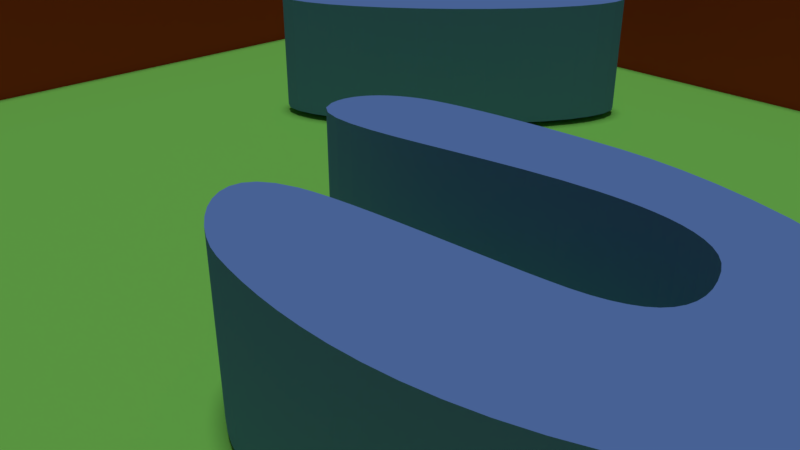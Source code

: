 # Source: bug.blend  (saved by Blender 2.78.0; exported with 4.5.12 LTS)
import bpy
from mathutils import Matrix  # noqa: F401  (used for matrix-valued properties, if any)

bpy.ops.wm.read_factory_settings(use_empty=True)
scene = bpy.context.scene
scene.name = 'Scene'

# ---- collections
col_collection_1 = bpy.data.collections.new('Collection 1'); scene.collection.children.link(col_collection_1)
col_collection_2 = bpy.data.collections.new('Collection 2'); scene.collection.children.link(col_collection_2)
col_collection_2.hide_render = True
col_collection_2.hide_viewport = True

# ---- materials (node trees are filled in below, after node groups)
mat_woodt = bpy.data.materials.new('woodt')
mat_woodt.alpha_threshold = 0.0
mat_woodt.use_transparent_shadow = False
mat_woodt.diffuse_color = (0.6038, 0.06035, 0.02194, 1.0)
mat_woodt.roughness = 0.5
mat_material = bpy.data.materials.new('Material')
mat_material.alpha_threshold = 0.0
mat_material.use_transparent_shadow = False
mat_material.diffuse_color = (0.1718, 0.3256, 0.8, 1.0)
mat_material.roughness = 0.5
mat_grass = bpy.data.materials.new('grass')
mat_grass.alpha_threshold = 0.0
mat_grass.use_transparent_shadow = False
mat_grass.preview_render_type = 'CUBE'
mat_grass.diffuse_color = (0.2674, 0.8, 0.1406, 1.0)
mat_grass.specular_color = (1.0, 0.7679, 0.819)
mat_grass.roughness = 0.5
mat_grass.line_color = (0.0, 0.0, 0.0, 1.0)

# ---- material node trees

# ---- world
world_world = bpy.data.worlds.new('World'); scene.world = world_world
world_world.color = (0.05088, 0.05088, 0.05088)
world_world.use_sun_shadow = False
world_world.sun_shadow_jitter_overblur = 0.0
world_world.cycles.sampling_method = 'MANUAL'

# ---- cameras
cam_camera = bpy.data.cameras.new('Camera')
cam_camera.clip_end = 100.0
cam_camera.lens = 35.0
cam_camera.sensor_width = 32.0
cam_camera.sensor_height = 18.0
cam_camera.ortho_scale = 7.314
cam_camera.dof.focus_distance = 0.0
cam_camera.dof.aperture_fstop = 128.0

# ---- lights
light_sun = bpy.data.lights.new('Sun', 'SUN')
light_sun.transmission_factor = 0.0
light_sun.angle = 0.1993
light_sun.energy = 1.0
light_sun.shadow_buffer_clip_start = 0.5
light_sun.shadow_soft_size = 0.1
light_sun.shadow_cascade_max_distance = 1000.0

# ---- meshes
me_cube_002 = bpy.data.meshes.new('Cube.002')
me_cube_002.from_pydata([(0.3199, 0.07994, -0.9), (0.354, 0.07955, -0.9), (0.392, 0.07616, -0.9), (0.4326, 0.06973, -0.9), (0.4743, 0.06019, -0.9), (0.5161, 0.04746, -0.9), (0.5564, 0.03149, -0.9), (0.5941, 0.01221, -0.9), (0.6277, -0.01046, -0.9), (0.656, -0.03657, -0.9), (0.6776, -0.0662, -0.9), (0.6913, -0.0994, -0.9), (0.6957, -0.1363, -0.9), (0.6943, -0.1617, -0.9), (0.6911, -0.1852, -0.9), (0.6862, -0.2068, -0.9), (0.6798, -0.2266, -0.9), (0.6719, -0.2446, -0.9), (0.6627, -0.261, -0.9), (0.6522, -0.2758, -0.9), (0.6406, -0.289, -0.9), (0.6279, -0.3008, -0.9), (0.6143, -0.3112, -0.9), (0.5999, -0.3204, -0.9), (0.5847, -0.3282, -0.9), (0.5509, -0.3426, -0.9), (0.5173, -0.3542, -0.9), (0.484, -0.3631, -0.9), (0.4512, -0.3696, -0.9), (0.4191, -0.3739, -0.9), (0.3878, -0.3763, -0.9), (0.3575, -0.3769, -0.9), (0.3283, -0.3761, -0.9), (0.3005, -0.374, -0.9), (0.2742, -0.3709, -0.9), (0.2495, -0.367, -0.9), (0.2267, -0.3626, -0.9), (0.2093, -0.3577, -0.9), (0.191, -0.3502, -0.9), (0.1727, -0.3407, -0.9), (0.1554, -0.3295, -0.9), (0.1399, -0.3171, -0.9), (0.1273, -0.3038, -0.9), (0.1184, -0.2901, -0.9), (0.1142, -0.2764, -0.9), (0.1157, -0.2631, -0.9), (0.1237, -0.2506, -0.9), (0.1391, -0.2394, -0.9), (0.163, -0.2299, -0.9), (0.1802, -0.2255, -0.9), (0.2013, -0.2216, -0.9), (0.2255, -0.2181, -0.9), (0.252, -0.2149, -0.9), (0.2801, -0.2119, -0.9), (0.3089, -0.2092, -0.9), (0.3379, -0.2067, -0.9), (0.3661, -0.2042, -0.9), (0.3928, -0.2018, -0.9), (0.4172, -0.1995, -0.9), (0.4386, -0.1971, -0.9), (0.4563, -0.1947, -0.9), (0.4727, -0.1914, -0.9), (0.4872, -0.1872, -0.9), (0.4997, -0.182, -0.9), (0.5104, -0.1759, -0.9), (0.519, -0.1687, -0.9), (0.5256, -0.1604, -0.9), (0.5302, -0.151, -0.9), (0.5328, -0.1405, -0.9), (0.5334, -0.1287, -0.9), (0.5319, -0.1157, -0.9), (0.5283, -0.1015, -0.9), (0.5226, -0.08586, -0.9), (0.5158, -0.07292, -0.9), (0.5071, -0.06195, -0.9), (0.4967, -0.05279, -0.9), (0.4849, -0.04532, -0.9), (0.4718, -0.03937, -0.9), (0.4578, -0.0348, -0.9), (0.4429, -0.03147, -0.9), (0.4276, -0.02924, -0.9), (0.4119, -0.02795, -0.9), (0.3961, -0.02746, -0.9), (0.3804, -0.02763, -0.9), (0.365, -0.0283, -0.9), (0.3248, -0.03204, -0.9), (0.2836, -0.03806, -0.9), (0.2423, -0.04557, -0.9), (0.2016, -0.05375, -0.9), (0.1623, -0.06179, -0.9), (0.1251, -0.06889, -0.9), (0.09071, -0.07422, -0.9), (0.05997, -0.07699, -0.9), (0.0336, -0.07637, -0.9), (0.01236, -0.07156, -0.9), (-0.002992, -0.06175, -0.9), (-0.01171, -0.04613, -0.9), (-0.01373, -0.03465, -0.9), (-0.01351, -0.02362, -0.9), (-0.01125, -0.01308, -0.9), (-0.007152, -0.003092, -0.9), (-0.001416, 0.006292, -0.9), (0.00576, 0.01502, -0.9), (0.01418, 0.02304, -0.9), (0.02363, 0.0303, -0.9), (0.03394, 0.03674, -0.9), (0.04488, 0.04231, -0.9), (0.05627, 0.04695, -0.9), (0.0679, 0.05063, -0.9), (0.08299, 0.05439, -0.9), (0.09964, 0.05794, -0.9), (0.1177, 0.06127, -0.9), (0.137, 0.06437, -0.9), (0.1575, 0.06723, -0.9), (0.1789, 0.06985, -0.9), (0.2012, 0.07222, -0.9), (0.2242, 0.07433, -0.9), (0.2476, 0.07616, -0.9), (0.2715, 0.07771, -0.9), (0.2957, 0.07898, -0.9), (0.3199, 0.07994, 1.1), (0.354, 0.07955, 1.1), (0.392, 0.07616, 1.1), (0.4326, 0.06973, 1.1), (0.4743, 0.06019, 1.1), (0.5161, 0.04746, 1.1), (0.5564, 0.03149, 1.1), (0.5941, 0.01221, 1.1), (0.6277, -0.01046, 1.1), (0.656, -0.03657, 1.1), (0.6776, -0.0662, 1.1), (0.6913, -0.0994, 1.1), (0.6957, -0.1363, 1.1), (0.6943, -0.1617, 1.1), (0.6911, -0.1852, 1.1), (0.6862, -0.2068, 1.1), (0.6798, -0.2266, 1.1), (0.6719, -0.2446, 1.1), (0.6627, -0.261, 1.1), (0.6522, -0.2758, 1.1), (0.6406, -0.289, 1.1), (0.6279, -0.3008, 1.1), (0.6143, -0.3112, 1.1), (0.5999, -0.3204, 1.1), (0.5847, -0.3282, 1.1), (0.5509, -0.3426, 1.1), (0.5173, -0.3542, 1.1), (0.484, -0.3631, 1.1), (0.4512, -0.3696, 1.1), (0.4191, -0.3739, 1.1), (0.3878, -0.3763, 1.1), (0.3575, -0.3769, 1.1), (0.3283, -0.3761, 1.1), (0.3005, -0.374, 1.1), (0.2742, -0.3709, 1.1), (0.2495, -0.367, 1.1), (0.2267, -0.3626, 1.1), (0.2093, -0.3577, 1.1), (0.191, -0.3502, 1.1), (0.1727, -0.3407, 1.1), (0.1554, -0.3295, 1.1), (0.1399, -0.3171, 1.1), (0.1273, -0.3038, 1.1), (0.1184, -0.2901, 1.1), (0.1142, -0.2764, 1.1), (0.1157, -0.2631, 1.1), (0.1237, -0.2506, 1.1), (0.1391, -0.2394, 1.1), (0.163, -0.2299, 1.1), (0.1802, -0.2255, 1.1), (0.2013, -0.2216, 1.1), (0.2255, -0.2181, 1.1), (0.252, -0.2149, 1.1), (0.2801, -0.2119, 1.1), (0.3089, -0.2092, 1.1), (0.3379, -0.2067, 1.1), (0.3661, -0.2042, 1.1), (0.3928, -0.2018, 1.1), (0.4172, -0.1995, 1.1), (0.4386, -0.1971, 1.1), (0.4563, -0.1947, 1.1), (0.4727, -0.1914, 1.1), (0.4872, -0.1872, 1.1), (0.4997, -0.182, 1.1), (0.5104, -0.1759, 1.1), (0.519, -0.1687, 1.1), (0.5256, -0.1604, 1.1), (0.5302, -0.151, 1.1), (0.5328, -0.1405, 1.1), (0.5334, -0.1287, 1.1), (0.5319, -0.1157, 1.1), (0.5283, -0.1015, 1.1), (0.5226, -0.08586, 1.1), (0.5158, -0.07292, 1.1), (0.5071, -0.06195, 1.1), (0.4967, -0.05279, 1.1), (0.4849, -0.04532, 1.1), (0.4718, -0.03937, 1.1), (0.4578, -0.0348, 1.1), (0.4429, -0.03147, 1.1), (0.4276, -0.02924, 1.1), (0.4119, -0.02795, 1.1), (0.3961, -0.02746, 1.1), (0.3804, -0.02763, 1.1), (0.365, -0.0283, 1.1), (0.3248, -0.03204, 1.1), (0.2836, -0.03806, 1.1), (0.2423, -0.04557, 1.1), (0.2016, -0.05375, 1.1), (0.1623, -0.06179, 1.1), (0.1251, -0.06889, 1.1), (0.09071, -0.07422, 1.1), (0.05997, -0.07699, 1.1), (0.0336, -0.07637, 1.1), (0.01236, -0.07156, 1.1), (-0.002992, -0.06175, 1.1), (-0.01171, -0.04613, 1.1), (-0.01373, -0.03465, 1.1), (-0.01351, -0.02362, 1.1), (-0.01125, -0.01308, 1.1), (-0.007152, -0.003092, 1.1), (-0.001416, 0.006292, 1.1), (0.00576, 0.01502, 1.1), (0.01418, 0.02304, 1.1), (0.02363, 0.0303, 1.1), (0.03394, 0.03674, 1.1), (0.04488, 0.04231, 1.1), (0.05627, 0.04695, 1.1), (0.0679, 0.05063, 1.1), (0.08299, 0.05439, 1.1), (0.09964, 0.05794, 1.1), (0.1177, 0.06127, 1.1), (0.137, 0.06437, 1.1), (0.1575, 0.06723, 1.1), (0.1789, 0.06985, 1.1), (0.2012, 0.07222, 1.1), (0.2242, 0.07433, 1.1), (0.2476, 0.07616, 1.1), (0.2715, 0.07771, 1.1), (0.2957, 0.07898, 1.1), (-0.4095, 0.5815, -0.9), (-0.4095, 0.5815, 1.1), (-0.3645, 0.6236, -0.9), (-0.3645, 0.6236, 1.1), (-0.3184, 0.6613, -0.9), (-0.3184, 0.6613, 1.1), (-0.2729, 0.693, -0.9), (-0.2729, 0.693, 1.1), (-0.2298, 0.7176, -0.9), (-0.2298, 0.7176, 1.1), (-0.1908, 0.7341, -0.9), (-0.1908, 0.7341, 1.1), (-0.1573, 0.7418, -0.9), (-0.1573, 0.7418, 1.1), (-0.1306, 0.7406, -0.9), (-0.1306, 0.7406, 1.1), (-0.1118, 0.7303, -0.9), (-0.1118, 0.7303, 1.1), (-0.1015, 0.7115, -0.9), (-0.1015, 0.7115, 1.1), (-0.1003, 0.6849, -0.9), (-0.1003, 0.6849, 1.1), (-0.1081, 0.6513, -0.9), (-0.1081, 0.6513, 1.1), (-0.1245, 0.6123, -0.9), (-0.1245, 0.6123, 1.1), (-0.1491, 0.5692, -0.9), (-0.1491, 0.5692, 1.1), (-0.1809, 0.5237, -0.9), (-0.1809, 0.5237, 1.1), (-0.2185, 0.4776, -0.9), (-0.2185, 0.4776, 1.1), (-0.2606, 0.4326, -0.9), (-0.2606, 0.4326, 1.1), (-0.3056, 0.3905, -0.9), (-0.3056, 0.3905, 1.1), (-0.3518, 0.3528, -0.9), (-0.3518, 0.3528, 1.1), (-0.3972, 0.3211, -0.9), (-0.3972, 0.3211, 1.1), (-0.4403, 0.2965, -0.9), (-0.4403, 0.2965, 1.1), (-0.4794, 0.28, -0.9), (-0.4794, 0.28, 1.1), (-0.5129, 0.2723, -0.9), (-0.5129, 0.2723, 1.1), (-0.5396, 0.2735, -0.9), (-0.5396, 0.2735, 1.1), (-0.5584, 0.2837, -0.9), (-0.5584, 0.2837, 1.1), (-0.5686, 0.3026, -0.9), (-0.5686, 0.3026, 1.1), (-0.5699, 0.3292, -0.9), (-0.5699, 0.3292, 1.1), (-0.5621, 0.3627, -0.9), (-0.5621, 0.3627, 1.1), (-0.5456, 0.4018, -0.9), (-0.5456, 0.4018, 1.1), (-0.521, 0.4449, -0.9), (-0.521, 0.4449, 1.1), (-0.4893, 0.4904, -0.9), (-0.4893, 0.4904, 1.1), (-0.4516, 0.5365, -0.9), (-0.4516, 0.5365, 1.1), (-1.0, -1.0, -1.0), (-1.0, -1.0, 1.0), (-1.0, 1.0, -1.0), (-1.0, 1.0, 1.0), (1.0, -1.0, -1.0), (1.0, -1.0, 1.0), (1.0, 1.0, -1.0), (1.0, 1.0, 1.0), (1.053, 1.0, 1.0), (1.053, 1.0, -1.0), (1.053, -1.0, -1.0), (1.053, -1.0, 1.0), (-1.053, 1.0, -1.0), (-1.053, -1.0, -1.0), (-1.053, -1.0, 1.0), (-1.053, 1.0, 1.0), (-1.0, -1.053, -1.0), (-1.0, -1.053, 1.0), (1.0, -1.053, 1.0), (1.0, -1.053, -1.0), (1.053, -1.053, 1.0), (1.053, -1.053, -1.0), (-1.053, -1.053, -1.0), (-1.053, -1.053, 1.0), (-1.0, 1.053, 1.0), (-1.0, 1.053, -1.0), (1.0, 1.053, -1.0), (1.0, 1.053, 1.0), (1.053, 1.053, 1.0), (1.053, 1.053, -1.0), (-1.053, 1.053, 1.0), (-1.053, 1.053, -1.0)], [], [(0, 119, 118, 117, 116, 115, 114, 113, 112, 111, 110, 109, 108, 107, 106, 105, 104, 103, 102, 101, 100, 99, 98, 97, 96, 95, 94, 93, 92, 91, 90, 89, 88, 87, 86, 85, 84, 83, 82, 81, 80, 79, 78, 77, 76, 75, 74, 73, 72, 71, 70, 69, 68, 67, 66, 65, 64, 63, 62, 61, 60, 59, 58, 57, 56, 55, 54, 53, 52, 51, 50, 49, 48, 47, 46, 45, 44, 43, 42, 41, 40, 39, 38, 37, 36, 35, 34, 33, 32, 31, 30, 29, 28, 27, 26, 25, 24, 23, 22, 21, 20, 19, 18, 17, 16, 15, 14, 13, 12, 11, 10, 9, 8, 7, 6, 5, 4, 3, 2, 1), (120, 121, 122, 123, 124, 125, 126, 127, 128, 129, 130, 131, 132, 133, 134, 135, 136, 137, 138, 139, 140, 141, 142, 143, 144, 145, 146, 147, 148, 149, 150, 151, 152, 153, 154, 155, 156, 157, 158, 159, 160, 161, 162, 163, 164, 165, 166, 167, 168, 169, 170, 171, 172, 173, 174, 175, 176, 177, 178, 179, 180, 181, 182, 183, 184, 185, 186, 187, 188, 189, 190, 191, 192, 193, 194, 195, 196, 197, 198, 199, 200, 201, 202, 203, 204, 205, 206, 207, 208, 209, 210, 211, 212, 213, 214, 215, 216, 217, 218, 219, 220, 221, 222, 223, 224, 225, 226, 227, 228, 229, 230, 231, 232, 233, 234, 235, 236, 237, 238, 239), (30, 31, 151, 150), (82, 83, 203, 202), (31, 32, 152, 151), (83, 84, 204, 203), (32, 33, 153, 152), (84, 85, 205, 204), (33, 34, 154, 153), (85, 86, 206, 205), (34, 35, 155, 154), (86, 87, 207, 206), (35, 36, 156, 155), (87, 88, 208, 207), (36, 37, 157, 156), (88, 89, 209, 208), (37, 38, 158, 157), (89, 90, 210, 209), (38, 39, 159, 158), (90, 91, 211, 210), (39, 40, 160, 159), (91, 92, 212, 211), (40, 41, 161, 160), (92, 93, 213, 212), (41, 42, 162, 161), (93, 94, 214, 213), (42, 43, 163, 162), (94, 95, 215, 214), (43, 44, 164, 163), (95, 96, 216, 215), (44, 45, 165, 164), (96, 97, 217, 216), (45, 46, 166, 165), (97, 98, 218, 217), (46, 47, 167, 166), (98, 99, 219, 218), (47, 48, 168, 167), (99, 100, 220, 219), (48, 49, 169, 168), (100, 101, 221, 220), (49, 50, 170, 169), (101, 102, 222, 221), (50, 51, 171, 170), (102, 103, 223, 222), (51, 52, 172, 171), (0, 1, 121, 120), (103, 104, 224, 223), (52, 53, 173, 172), (1, 2, 122, 121), (104, 105, 225, 224), (53, 54, 174, 173), (2, 3, 123, 122), (105, 106, 226, 225), (54, 55, 175, 174), (3, 4, 124, 123), (106, 107, 227, 226), (55, 56, 176, 175), (4, 5, 125, 124), (107, 108, 228, 227), (56, 57, 177, 176), (5, 6, 126, 125), (108, 109, 229, 228), (57, 58, 178, 177), (6, 7, 127, 126), (109, 110, 230, 229), (58, 59, 179, 178), (7, 8, 128, 127), (110, 111, 231, 230), (59, 60, 180, 179), (8, 9, 129, 128), (111, 112, 232, 231), (60, 61, 181, 180), (9, 10, 130, 129), (112, 113, 233, 232), (61, 62, 182, 181), (10, 11, 131, 130), (113, 114, 234, 233), (62, 63, 183, 182), (11, 12, 132, 131), (114, 115, 235, 234), (63, 64, 184, 183), (12, 13, 133, 132), (115, 116, 236, 235), (64, 65, 185, 184), (13, 14, 134, 133), (116, 117, 237, 236), (65, 66, 186, 185), (14, 15, 135, 134), (117, 118, 238, 237), (66, 67, 187, 186), (15, 16, 136, 135), (118, 119, 239, 238), (67, 68, 188, 187), (16, 17, 137, 136), (119, 0, 120, 239), (68, 69, 189, 188), (17, 18, 138, 137), (69, 70, 190, 189), (18, 19, 139, 138), (70, 71, 191, 190), (19, 20, 140, 139), (71, 72, 192, 191), (20, 21, 141, 140), (72, 73, 193, 192), (21, 22, 142, 141), (73, 74, 194, 193), (22, 23, 143, 142), (74, 75, 195, 194), (23, 24, 144, 143), (75, 76, 196, 195), (24, 25, 145, 144), (76, 77, 197, 196), (25, 26, 146, 145), (77, 78, 198, 197), (26, 27, 147, 146), (78, 79, 199, 198), (27, 28, 148, 147), (79, 80, 200, 199), (28, 29, 149, 148), (80, 81, 201, 200), (29, 30, 150, 149), (81, 82, 202, 201), (240, 241, 243, 242), (242, 243, 245, 244), (244, 245, 247, 246), (246, 247, 249, 248), (248, 249, 251, 250), (250, 251, 253, 252), (252, 253, 255, 254), (254, 255, 257, 256), (256, 257, 259, 258), (258, 259, 261, 260), (260, 261, 263, 262), (262, 263, 265, 264), (264, 265, 267, 266), (266, 267, 269, 268), (268, 269, 271, 270), (270, 271, 273, 272), (272, 273, 275, 274), (274, 275, 277, 276), (276, 277, 279, 278), (278, 279, 281, 280), (280, 281, 283, 282), (282, 283, 285, 284), (284, 285, 287, 286), (286, 287, 289, 288), (288, 289, 291, 290), (290, 291, 293, 292), (292, 293, 295, 294), (294, 295, 297, 296), (296, 297, 299, 298), (298, 299, 301, 300), (243, 241, 303, 301, 299, 297, 295, 293, 291, 289, 287, 285, 283, 281, 279, 277, 275, 273, 271, 269, 267, 265, 263, 261, 259, 257, 255, 253, 251, 249, 247, 245), (300, 301, 303, 302), (302, 303, 241, 240), (240, 242, 244, 246, 248, 250, 252, 254, 256, 258, 260, 262, 264, 266, 268, 270, 272, 274, 276, 278, 280, 282, 284, 286, 288, 290, 292, 294, 296, 298, 300, 302), (305, 307, 319, 318), (306, 316, 335, 329), (305, 318, 327, 321), (308, 314, 325, 323), (313, 312, 315, 314), (308, 310, 313, 314), (311, 309, 315, 312), (313, 310, 330, 333), (317, 318, 319, 316), (306, 304, 317, 316), (319, 307, 328, 334), (309, 305, 321, 322), (322, 323, 325, 324), (323, 322, 321, 320), (320, 321, 327, 326), (318, 317, 326, 327), (304, 308, 323, 320), (315, 309, 322, 324), (317, 304, 320, 326), (314, 315, 324, 325), (329, 328, 331, 330), (330, 331, 332, 333), (328, 329, 335, 334), (307, 311, 331, 328), (316, 319, 334, 335), (312, 313, 333, 332), (311, 312, 332, 331), (310, 306, 329, 330), (304, 305, 309, 308), (308, 309, 311, 310), (306, 307, 305, 304), (310, 311, 307, 306)])
me_cube_002.polygons.foreach_set('material_index', [1, 1, 1, 1, 1, 1, 1, 1, 1, 1, 1, 1, 1, 1, 1, 1, 1, 1, 1, 1, 1, 1, 1, 1, 1, 1, 1, 1, 1, 1, 1, 1, 1, 1, 1, 1, 1, 1, 1, 1, 1, 1, 1, 1, 1, 1, 1, 1, 1, 1, 1, 1, 1, 1, 1, 1, 1, 1, 1, 1, 1, 1, 1, 1, 1, 1, 1, 1, 1, 1, 1, 1, 1, 1, 1, 1, 1, 1, 1, 1, 1, 1, 1, 1, 1, 1, 1, 1, 1, 1, 1, 1, 1, 1, 1, 1, 1, 1, 1, 1, 1, 1, 1, 1, 1, 1, 1, 1, 1, 1, 1, 1, 1, 1, 1, 1, 1, 1, 1, 1, 1, 1, 1, 1, 1, 1, 1, 1, 1, 1, 1, 1, 1, 1, 1, 1, 1, 1, 1, 1, 1, 1, 1, 1, 1, 1, 1, 1, 1, 1, 1, 1, 1, 1, 1, 1, 0, 0, 0, 0, 0, 0, 0, 0, 0, 0, 0, 0, 0, 0, 0, 0, 0, 0, 0, 0, 0, 0, 0, 0, 0, 0, 0, 0, 0, 0, 0, 0])
me_cube_002.materials.append(mat_woodt)
me_cube_002.materials.append(mat_material)
me_cube_002.use_remesh_preserve_volume = False
me_cube_002.use_remesh_preserve_attributes = False
me_cube_002.use_mirror_vertex_groups = False
me_cube_002.update()
me_cube = bpy.data.meshes.new('Cube')
me_cube.from_pydata([(1.0, 1.0, -1.0), (1.0, -1.0, -1.0), (-1.0, -1.0, -1.0), (-1.0, 1.0, -1.0), (1.0, 1.0, 1.0), (1.0, -1.0, 1.0), (-1.0, -1.0, 1.0), (-1.0, 1.0, 1.0)], [], [(0, 1, 2, 3), (4, 7, 6, 5), (0, 4, 5, 1), (1, 5, 6, 2), (2, 6, 7, 3), (4, 0, 3, 7)])
me_cube.materials.append(mat_grass)
me_cube.use_remesh_preserve_volume = False
me_cube.use_remesh_preserve_attributes = False
me_cube.use_mirror_vertex_groups = False
me_cube.update()

# ---- objects
ob_sun = bpy.data.objects.new('Sun', light_sun)
ob_wall = bpy.data.objects.new('Wall', me_cube_002)
ob_cube = bpy.data.objects.new('Cube', me_cube)
ob_camera = bpy.data.objects.new('Camera', cam_camera)

# ---- transforms, parenting, visibility, modifiers, constraints
ob_sun.location = (3.026, 2.146, 11.77)
ob_sun.lineart.crease_threshold = 0.0
ob_wall.location = (0.0, 0.0, 1.0)
ob_wall.scale = (9.5, 9.5, 1.0)
ob_wall.lineart.crease_threshold = 0.0
ob_cube.location = (0.0, 0.0, -0.1)
ob_cube.scale = (10.0, 10.0, 0.1)
ob_cube.lock_rotations_4d = False
ob_cube.empty_display_type = 'ARROWS'
ob_cube.lineart.crease_threshold = 0.0
ob_camera.location = (7.481, -6.508, 5.344)
ob_camera.rotation_euler = (1.109, 0.0, 0.8149)
ob_camera.lock_rotations_4d = False
ob_camera.empty_display_type = 'ARROWS'
ob_camera.color = (0.0, 0.0, 0.0, 0.0)
ob_camera.display_type = 'WIRE'
ob_camera.lineart.crease_threshold = 0.0

# ---- collection membership
col_collection_1.objects.link(ob_sun)
col_collection_1.objects.link(ob_wall)
col_collection_1.objects.link(ob_cube)
col_collection_1.objects.link(ob_camera)
col_collection_2.objects.link(ob_wall)

# ---- scene / render settings (as saved in the file)
scene.camera = ob_camera
scene.frame_start = 1; scene.frame_end = 250; scene.frame_set(1)
scene.render.engine = 'BLENDER_EEVEE_NEXT'
scene.render.resolution_percentage = 50
scene.render.dither_intensity = 0.0
scene.cycles.use_denoising = False
scene.cycles.samples = 128
scene.cycles.sampling_pattern = 'TABULATED_SOBOL'
scene.cycles.light_sampling_threshold = 0.0
scene.cycles.use_adaptive_sampling = False
scene.cycles.use_light_tree = False
scene.cycles.blur_glossy = 0.0
scene.cycles.sample_clamp_indirect = 0.0
scene.view_settings.view_transform = 'Standard'
bpy.context.view_layer.update()
